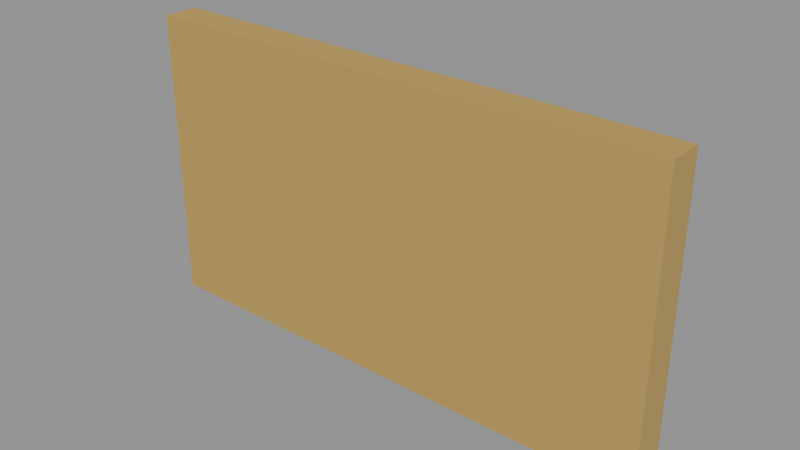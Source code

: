 # Source: VIC_E09_PLAQUE.blend  (saved by Blender 5.2.45; exported with 4.5.12 LTS)
import bpy
from mathutils import Matrix  # noqa: F401  (used for matrix-valued properties, if any)

bpy.ops.wm.read_factory_settings(use_empty=True)
scene = bpy.context.scene
scene.name = 'VIC_E09_PLAQUE'

# ---- collections
col_vic_e09_plaque = bpy.data.collections.new('VIC_E09_PLAQUE'); scene.collection.children.link(col_vic_e09_plaque)

# ---- materials (node trees are filled in below, after node groups)
mat_vic008_brass = bpy.data.materials.new('VIC008_Brass')
mat_vic008_brass.diffuse_color = (0.4793, 0.3278, 0.117, 1.0)
mat_vic008_teal = bpy.data.materials.new('VIC008_Teal')
mat_vic008_teal.diffuse_color = (0.01764, 0.1095, 0.1248, 1.0)
mat_vic008_ivory = bpy.data.materials.new('VIC008_Ivory')
mat_vic008_ivory.diffuse_color = (0.8148, 0.7682, 0.6584, 1.0)

# ---- material node trees
mat_vic008_brass.use_nodes = True; mat_vic008_brass.node_tree.nodes.clear()
_N = mat_vic008_brass.node_tree.nodes; _L = mat_vic008_brass.node_tree.links
n0 = _N.new('ShaderNodeBsdfPrincipled'); n0.name = 'Principled BSDF'; n0.location = (-200, 100)
n0.inputs[0].default_value = (0.4793, 0.3278, 0.117, 1.0)
n0.inputs[1].default_value = 0.15
n0.inputs[2].default_value = 0.76
n0.inputs[10].default_value = 0.005
n1 = _N.new('ShaderNodeOutputMaterial'); n1.name = 'Material Output'; n1.location = (200, 100)
_L.new(n0.outputs[0], n1.inputs[0])
n1.is_active_output = True
mat_vic008_teal.use_nodes = True; mat_vic008_teal.node_tree.nodes.clear()
_N = mat_vic008_teal.node_tree.nodes; _L = mat_vic008_teal.node_tree.links
n0 = _N.new('ShaderNodeBsdfPrincipled'); n0.name = 'Principled BSDF'; n0.location = (-200, 100)
n0.inputs[0].default_value = (0.01764, 0.1095, 0.1248, 1.0)
n0.inputs[2].default_value = 0.76
n0.inputs[10].default_value = 0.005
n1 = _N.new('ShaderNodeOutputMaterial'); n1.name = 'Material Output'; n1.location = (200, 100)
_L.new(n0.outputs[0], n1.inputs[0])
n1.is_active_output = True
mat_vic008_ivory.use_nodes = True; mat_vic008_ivory.node_tree.nodes.clear()
_N = mat_vic008_ivory.node_tree.nodes; _L = mat_vic008_ivory.node_tree.links
n0 = _N.new('ShaderNodeBsdfPrincipled'); n0.name = 'Principled BSDF'; n0.location = (-200, 100)
n0.inputs[0].default_value = (0.8148, 0.7682, 0.6584, 1.0)
n0.inputs[2].default_value = 0.76
n0.inputs[10].default_value = 0.005
n1 = _N.new('ShaderNodeOutputMaterial'); n1.name = 'Material Output'; n1.location = (200, 100)
_L.new(n0.outputs[0], n1.inputs[0])
n1.is_active_output = True

# ---- meshes
me_vic_e09_plaque__brass = bpy.data.meshes.new('VIC_E09_PLAQUE__Brass')
me_vic_e09_plaque__brass.from_pydata([(-0.9, 0.02, 0.0), (0.9, 0.02, 0.0), (0.9, 0.02, 1.0), (-0.9, 0.02, 1.0), (-0.9, -0.1, 0.0), (0.9, -0.1, 0.0), (0.9, -0.1, 1.0), (-0.9, -0.1, 1.0)], [], [(3, 1, 0), (5, 7, 4), (4, 3, 0), (2, 5, 1), (1, 4, 0), (7, 2, 3), (3, 2, 1), (5, 6, 7), (4, 7, 3), (2, 6, 5), (1, 5, 4), (7, 6, 2)])
me_vic_e09_plaque__brass.materials.append(mat_vic008_brass)
me_vic_e09_plaque__brass.update()
me_vic_e09_plaque__teal = bpy.data.meshes.new('VIC_E09_PLAQUE__Teal')
me_vic_e09_plaque__teal.from_pydata([(-0.775, 0.065, 0.125), (0.775, 0.065, 0.125), (0.775, 0.065, 0.875), (-0.775, 0.065, 0.875), (-0.775, 0.015, 0.125), (0.775, 0.015, 0.125), (0.775, 0.015, 0.875), (-0.775, 0.015, 0.875)], [], [(3, 1, 0), (5, 7, 4), (4, 3, 0), (2, 5, 1), (1, 4, 0), (7, 2, 3), (3, 2, 1), (5, 6, 7), (4, 7, 3), (2, 6, 5), (1, 5, 4), (7, 6, 2)])
me_vic_e09_plaque__teal.materials.append(mat_vic008_teal)
me_vic_e09_plaque__teal.update()
me_vic_e09_plaque__ivory = bpy.data.meshes.new('VIC_E09_PLAQUE__Ivory')
me_vic_e09_plaque__ivory.from_pydata([(-0.55, 0.0875, 0.56), (0.55, 0.0875, 0.56), (0.55, 0.0875, 0.64), (-0.55, 0.0875, 0.64), (-0.55, 0.0625, 0.56), (0.55, 0.0625, 0.56), (0.55, 0.0625, 0.64), (-0.55, 0.0625, 0.64), (-0.35, 0.0875, 0.34), (0.35, 0.0875, 0.34), (0.35, 0.0875, 0.4), (-0.35, 0.0875, 0.4), (-0.35, 0.0625, 0.34), (0.35, 0.0625, 0.34), (0.35, 0.0625, 0.4), (-0.35, 0.0625, 0.4)], [], [(3, 1, 0), (5, 7, 4), (4, 3, 0), (2, 5, 1), (1, 4, 0), (7, 2, 3), (11, 9, 8), (13, 15, 12), (12, 11, 8), (10, 13, 9), (9, 12, 8), (15, 10, 11), (3, 2, 1), (5, 6, 7), (4, 7, 3), (2, 6, 5), (1, 5, 4), (7, 6, 2), (11, 10, 9), (13, 14, 15), (12, 15, 11), (10, 14, 13), (9, 13, 12), (15, 14, 10)])
me_vic_e09_plaque__ivory.materials.append(mat_vic008_ivory)
me_vic_e09_plaque__ivory.update()

# ---- objects
ob_vic_e09_plaque__brass = bpy.data.objects.new('VIC_E09_PLAQUE__Brass', me_vic_e09_plaque__brass)
ob_vic_e09_plaque__teal = bpy.data.objects.new('VIC_E09_PLAQUE__Teal', me_vic_e09_plaque__teal)
ob_vic_e09_plaque__ivory = bpy.data.objects.new('VIC_E09_PLAQUE__Ivory', me_vic_e09_plaque__ivory)
ob_vic_e09_plaque__mountorigin = bpy.data.objects.new('VIC_E09_PLAQUE__MountOrigin', None)

# ---- transforms, parenting, visibility, modifiers, constraints
ob_vic_e09_plaque__brass.location = (0.0, 0.0, 0.0)
ob_vic_e09_plaque__teal.location = (0.0, 0.0, 0.0)
ob_vic_e09_plaque__ivory.location = (0.0, 0.0, 0.0)
ob_vic_e09_plaque__mountorigin.location = (0.0, 0.0, 0.0)
ob_vic_e09_plaque__mountorigin.empty_display_size = 0.25

# ---- collection membership
col_vic_e09_plaque.objects.link(ob_vic_e09_plaque__brass)
col_vic_e09_plaque.objects.link(ob_vic_e09_plaque__teal)
col_vic_e09_plaque.objects.link(ob_vic_e09_plaque__ivory)
col_vic_e09_plaque.objects.link(ob_vic_e09_plaque__mountorigin)

# ---- scene / render settings (as saved in the file)
scene.frame_start = 1; scene.frame_end = 250; scene.frame_set(1)
scene.render.engine = 'BLENDER_EEVEE_NEXT'
scene.render.image_settings.exr_codec = 'NONE'
scene.render.use_bake_clear = False
scene.render.bake_margin = 0
scene.render.bake_bias = 0.0
scene.render.bake_samples = 0
scene.render.simplify_subdivision_render = 0
scene.render.simplify_child_particles_render = 0.0
scene.render.compositor_device = 'GPU'
scene.eevee.use_volume_custom_range = False
scene.eevee.gtao_distance = 0.0
scene.eevee.use_fast_gi = False
scene.eevee.fast_gi_thickness_near = 0.1
scene.eevee.fast_gi_thickness_far = 0.0
scene.eevee.ray_tracing_options.screen_trace_thickness = 0.1
scene.view_settings.view_transform = 'Standard'
bpy.context.view_layer.update()

# ---- added for rendering (the .blend has no active camera and no usable light): camera, sun + grey world if the file has none
cam_auto = bpy.data.cameras.new('AutoCamera')
cam_auto.lens = 50.0
cam_auto.sensor_width = 36.0
cam_auto.clip_end = 1000.0
ob_auto_camera = bpy.data.objects.new('AutoCamera', cam_auto)
scene.collection.objects.link(ob_auto_camera)
ob_auto_camera.location = (1.91304, -2.30189, 2.03043)
ob_auto_camera.rotation_euler = (1.09748, -7.21219e-08, 0.694738)
scene.camera = ob_auto_camera
light_auto_sun = bpy.data.lights.new('AutoSun', 'SUN')
light_auto_sun.energy = 3.0
light_auto_sun.angle = 0.0523599
ob_auto_sun = bpy.data.objects.new('AutoSun', light_auto_sun)
scene.collection.objects.link(ob_auto_sun)
ob_auto_sun.rotation_euler = (0.872665, 0.174533, 0.523599)
if scene.world is None:
    world_auto = bpy.data.worlds.new('AutoWorld')
    world_auto.color = (0.3, 0.3, 0.3)
    scene.world = world_auto
bpy.context.view_layer.update()
